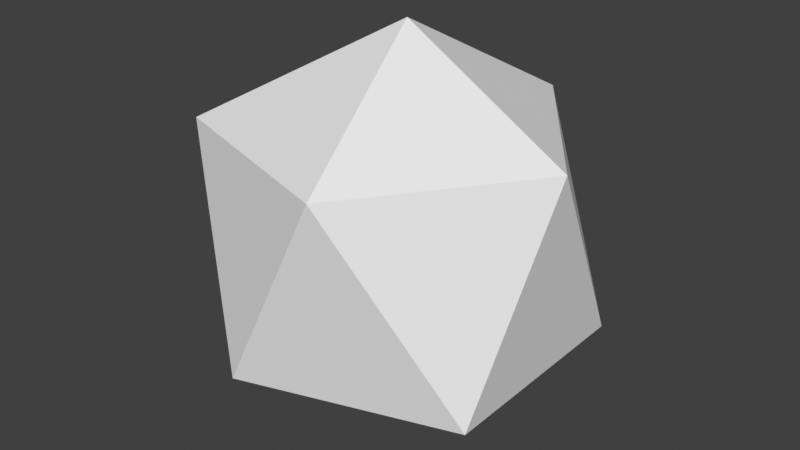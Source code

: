 # Source: ice_ball.blend  (saved by Blender 4.2.66; exported with 4.5.12 LTS)
import bpy
from mathutils import Matrix  # noqa: F401  (used for matrix-valued properties, if any)

bpy.ops.wm.read_factory_settings(use_empty=True)
scene = bpy.context.scene
scene.name = 'Scene'

# ---- collections
col_collection = bpy.data.collections.new('Collection'); scene.collection.children.link(col_collection)

# ---- materials (node trees are filled in below, after node groups)
mat_vtx_color = bpy.data.materials.new('vtx_color')

# ---- material node trees

# ---- world
world_world = bpy.data.worlds.new('World'); scene.world = world_world
world_world.use_nodes = True; world_world.node_tree.nodes.clear()
_N = world_world.node_tree.nodes; _L = world_world.node_tree.links
n0 = _N.new('ShaderNodeOutputWorld'); n0.name = 'World Output'; n0.location = (300, 300)
n1 = _N.new('ShaderNodeBackground'); n1.name = 'Background'; n1.location = (10, 300)
n1.inputs[0].default_value = (0.05088, 0.05088, 0.05088, 1.0)
_L.new(n1.outputs[0], n0.inputs[0])
n0.is_active_output = True
world_world.color = (0.05088, 0.05088, 0.05088)
world_world.sun_shadow_jitter_overblur = 0.0

# ---- meshes
me_icosphere = bpy.data.meshes.new('Icosphere')
me_icosphere.from_pydata([(-0.009765, -1.79e-09, -0.487), (0.4024, -0.2703, -0.2352), (-0.1117, -0.4373, -0.2352), (-0.4294, -5.462e-09, -0.2352), (-0.1117, 0.4373, -0.2352), (0.4024, 0.2703, -0.2352), (0.1284, -0.4253, 0.2626), (-0.3716, -0.2629, 0.2626), (-0.3716, 0.2629, 0.2626), (0.1284, 0.4253, 0.2626), (0.4374, -1.79e-09, 0.2626), (0.02379, 1.136e-08, 0.5076)], [], [(0, 1, 2), (1, 0, 5), (0, 2, 3), (0, 3, 4), (0, 4, 5), (1, 5, 10), (2, 1, 6), (3, 2, 7), (4, 3, 8), (5, 4, 9), (1, 10, 6), (2, 6, 7), (3, 7, 8), (4, 8, 9), (5, 9, 10), (6, 10, 11), (7, 6, 11), (8, 7, 11), (9, 8, 11), (10, 9, 11)])
_uv = me_icosphere.uv_layers.new(name='UVMap')
_uv.uv.foreach_set('vector', [0.1818, 0.0, 0.2727, 0.1575, 0.09091, 0.1575, 0.2727, 0.1575, 0.3636, 0.0, 0.4545, 0.1575, 0.9091, 0.0, 1.0, 0.1575, 0.8182, 0.1575, 0.7273, 0.0, 0.8182, 0.1575, 0.6364, 0.1575, 0.5455, 0.0, 0.6364, 0.1575, 0.4545, 0.1575, 0.2727, 0.1575, 0.4545, 0.1575, 0.3636, 0.3149, 0.09091, 0.1575, 0.2727, 0.1575, 0.1818, 0.3149, 0.8182, 0.1575, 1.0, 0.1575, 0.9091, 0.3149, 0.6364, 0.1575, 0.8182, 0.1575, 0.7273, 0.3149, 0.4545, 0.1575, 0.6364, 0.1575, 0.5455, 0.3149, 0.2727, 0.1575, 0.3636, 0.3149, 0.1818, 0.3149, 0.09091, 0.1575, 0.1818, 0.3149, 0.0, 0.3149, 0.8182, 0.1575, 0.9091, 0.3149, 0.7273, 0.3149, 0.6364, 0.1575, 0.7273, 0.3149, 0.5455, 0.3149, 0.4545, 0.1575, 0.5455, 0.3149, 0.3636, 0.3149, 0.1818, 0.3149, 0.3636, 0.3149, 0.2727, 0.4724, 0.0, 0.3149, 0.1818, 0.3149, 0.09091, 0.4724, 0.7273, 0.3149, 0.9091, 0.3149, 0.8182, 0.4724, 0.5455, 0.3149, 0.7273, 0.3149, 0.6364, 0.4724, 0.3636, 0.3149, 0.5455, 0.3149, 0.4545, 0.4724])
_ca = me_icosphere.color_attributes.new('Color', 'FLOAT_COLOR', 'POINT')
_ca.data.foreach_set('color', [0.07917, 0.2493, 0.5404, 1.0, 0.09938, 0.3504, 0.5404, 1.0, 0.09973, 0.3506, 0.5405, 1.0, 0.09938, 0.3504, 0.5404, 1.0, 0.09938, 0.3504, 0.5404, 1.0, 0.09938, 0.3504, 0.5404, 1.0, 0.5994, 0.8216, 0.8637, 1.0, 0.5994, 0.8216, 0.8637, 1.0, 0.5994, 0.8216, 0.8637, 1.0, 0.5994, 0.8216, 0.8637, 1.0, 0.5994, 0.8216, 0.8637, 1.0, 0.8147, 0.8637, 0.8418, 1.0])
me_icosphere.materials.append(mat_vtx_color)
me_icosphere.use_paint_bone_selection = False
me_icosphere.use_paint_mask_vertex = True
me_icosphere.update()

# ---- objects
ob_icosphere = bpy.data.objects.new('Icosphere', me_icosphere)

# ---- transforms, parenting, visibility, modifiers, constraints
ob_icosphere.location = (0.0, 0.0, 0.0)

# ---- collection membership
col_collection.objects.link(ob_icosphere)

# ---- scene / render settings (as saved in the file)
scene.frame_start = 1; scene.frame_end = 250; scene.frame_set(1)
scene.render.engine = 'BLENDER_EEVEE_NEXT'
scene.view_settings.view_transform = 'Standard'
bpy.context.view_layer.update()

# ---- added for rendering (the .blend has no active camera and no usable light): camera, sun
cam_auto = bpy.data.cameras.new('AutoCamera')
cam_auto.lens = 50.0
cam_auto.sensor_width = 36.0
cam_auto.clip_end = 1000.0
ob_auto_camera = bpy.data.objects.new('AutoCamera', cam_auto)
scene.collection.objects.link(ob_auto_camera)
ob_auto_camera.location = (1.46859, -1.75749, 1.18198)
ob_auto_camera.rotation_euler = (1.09748, -7.21219e-08, 0.694738)
scene.camera = ob_auto_camera
light_auto_sun = bpy.data.lights.new('AutoSun', 'SUN')
light_auto_sun.energy = 3.0
light_auto_sun.angle = 0.0523599
ob_auto_sun = bpy.data.objects.new('AutoSun', light_auto_sun)
scene.collection.objects.link(ob_auto_sun)
ob_auto_sun.rotation_euler = (0.872665, 0.174533, 0.523599)
bpy.context.view_layer.update()
